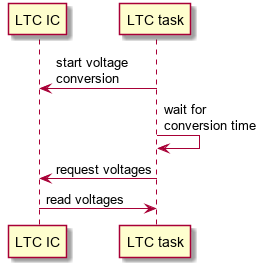

The diagram above was rendered by PlantUML. Its source (embedded in the PNG):
@startuml
"LTC IC"   <- "LTC task" : start voltage\nconversion
"LTC task" -> "LTC task" : wait for\nconversion time
"LTC IC"   <- "LTC task" : request voltages
"LTC IC"   -> "LTC task" : read voltages
@enduml